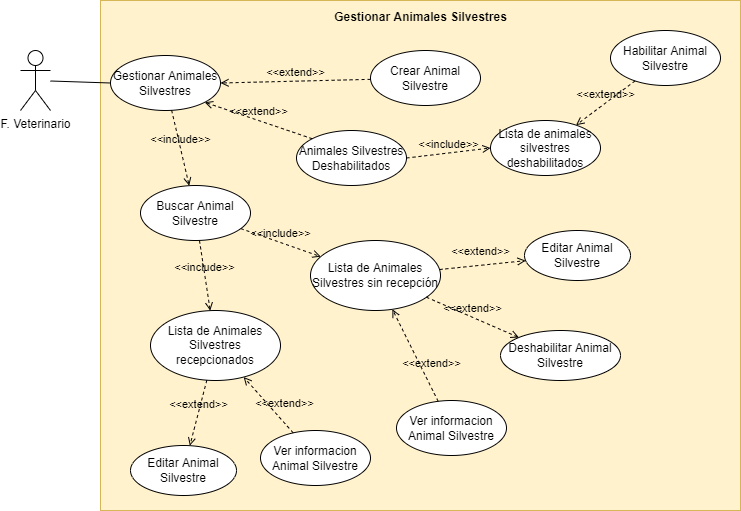

The diagram above was exported from draw.io. Its source (the exported page's mxGraphModel, read from the mxfile embedded in the PNG):
<mxGraphModel dx="868" dy="553" grid="1" gridSize="10" guides="1" tooltips="1" connect="1" arrows="1" fold="1" page="1" pageScale="1" pageWidth="827" pageHeight="1169" math="0" shadow="0">
  <root>
    <mxCell id="lu4vt_XJUtROr-VyPDyM-0" />
    <mxCell id="lu4vt_XJUtROr-VyPDyM-1" parent="lu4vt_XJUtROr-VyPDyM-0" />
    <mxCell id="lu4vt_XJUtROr-VyPDyM-2" value="&lt;b&gt;Gestionar Animales Silvestres&lt;br&gt;&lt;/b&gt;" style="html=1;labelPosition=center;verticalLabelPosition=top;align=center;verticalAlign=bottom;spacingBottom=-26;spacingRight=0;fillColor=#fff2cc;strokeColor=#d6b656;" parent="lu4vt_XJUtROr-VyPDyM-1" vertex="1">
      <mxGeometry x="130" y="90" width="640" height="510" as="geometry" />
    </mxCell>
    <mxCell id="lu4vt_XJUtROr-VyPDyM-3" style="edgeStyle=none;rounded=0;orthogonalLoop=1;jettySize=auto;html=1;entryX=0;entryY=0.5;entryDx=0;entryDy=0;endArrow=none;endFill=0;" parent="lu4vt_XJUtROr-VyPDyM-1" source="lu4vt_XJUtROr-VyPDyM-4" target="lu4vt_XJUtROr-VyPDyM-10" edge="1">
      <mxGeometry relative="1" as="geometry" />
    </mxCell>
    <mxCell id="lu4vt_XJUtROr-VyPDyM-4" value="F. Veterinario" style="shape=umlActor;verticalLabelPosition=bottom;verticalAlign=top;html=1;" parent="lu4vt_XJUtROr-VyPDyM-1" vertex="1">
      <mxGeometry x="50" y="140" width="30" height="60" as="geometry" />
    </mxCell>
    <mxCell id="lu4vt_XJUtROr-VyPDyM-6" value="Crear Animal Silvestre" style="ellipse;whiteSpace=wrap;html=1;" parent="lu4vt_XJUtROr-VyPDyM-1" vertex="1">
      <mxGeometry x="400" y="140" width="110" height="55" as="geometry" />
    </mxCell>
    <mxCell id="lu4vt_XJUtROr-VyPDyM-8" value="Ver informacion Animal Silvestre" style="ellipse;whiteSpace=wrap;html=1;" parent="lu4vt_XJUtROr-VyPDyM-1" vertex="1">
      <mxGeometry x="290" y="520" width="110" height="55" as="geometry" />
    </mxCell>
    <mxCell id="lu4vt_XJUtROr-VyPDyM-9" value="Buscar Animal Silvestre" style="ellipse;whiteSpace=wrap;html=1;" parent="lu4vt_XJUtROr-VyPDyM-1" vertex="1">
      <mxGeometry x="170" y="275" width="110" height="55" as="geometry" />
    </mxCell>
    <mxCell id="lu4vt_XJUtROr-VyPDyM-10" value="Gestionar Animales Silvestres" style="ellipse;whiteSpace=wrap;html=1;" parent="lu4vt_XJUtROr-VyPDyM-1" vertex="1">
      <mxGeometry x="140" y="145" width="110" height="55" as="geometry" />
    </mxCell>
    <mxCell id="lu4vt_XJUtROr-VyPDyM-11" value="&amp;lt;&amp;lt;extend&amp;gt;&amp;gt;" style="html=1;verticalAlign=bottom;labelBackgroundColor=none;endArrow=open;endFill=0;dashed=1;rounded=0;entryX=1;entryY=0.5;entryDx=0;entryDy=0;" parent="lu4vt_XJUtROr-VyPDyM-1" source="lu4vt_XJUtROr-VyPDyM-6" target="lu4vt_XJUtROr-VyPDyM-10" edge="1">
      <mxGeometry width="160" relative="1" as="geometry">
        <mxPoint x="225" y="190" as="sourcePoint" />
        <mxPoint x="225" y="350" as="targetPoint" />
      </mxGeometry>
    </mxCell>
    <mxCell id="lu4vt_XJUtROr-VyPDyM-14" value="&amp;lt;&amp;lt;extend&amp;gt;&amp;gt;" style="html=1;verticalAlign=bottom;labelBackgroundColor=none;endArrow=open;endFill=0;dashed=1;rounded=0;" parent="lu4vt_XJUtROr-VyPDyM-1" source="lu4vt_XJUtROr-VyPDyM-8" target="Gx_q2r4gm6fmWWxbbPT3-2" edge="1">
      <mxGeometry x="-0.4314" y="-7" width="160" relative="1" as="geometry">
        <mxPoint x="220" y="317.5" as="sourcePoint" />
        <mxPoint x="220" y="317.5" as="targetPoint" />
        <mxPoint as="offset" />
      </mxGeometry>
    </mxCell>
    <mxCell id="lu4vt_XJUtROr-VyPDyM-17" value="Animales Silvestres Deshabilitados" style="ellipse;whiteSpace=wrap;html=1;" parent="lu4vt_XJUtROr-VyPDyM-1" vertex="1">
      <mxGeometry x="326" y="220" width="110" height="55" as="geometry" />
    </mxCell>
    <mxCell id="lu4vt_XJUtROr-VyPDyM-18" value="&amp;lt;&amp;lt;extend&amp;gt;&amp;gt;" style="html=1;verticalAlign=bottom;labelBackgroundColor=none;endArrow=open;endFill=0;dashed=1;rounded=0;entryX=1;entryY=1;entryDx=0;entryDy=0;exitX=0;exitY=0;exitDx=0;exitDy=0;" parent="lu4vt_XJUtROr-VyPDyM-1" source="lu4vt_XJUtROr-VyPDyM-17" target="lu4vt_XJUtROr-VyPDyM-10" edge="1">
      <mxGeometry width="160" relative="1" as="geometry">
        <mxPoint x="430" y="280" as="sourcePoint" />
        <mxPoint x="590" y="280" as="targetPoint" />
      </mxGeometry>
    </mxCell>
    <mxCell id="lu4vt_XJUtROr-VyPDyM-19" value="Habilitar Animal Silvestre" style="ellipse;whiteSpace=wrap;html=1;" parent="lu4vt_XJUtROr-VyPDyM-1" vertex="1">
      <mxGeometry x="640" y="120" width="110" height="55" as="geometry" />
    </mxCell>
    <mxCell id="lu4vt_XJUtROr-VyPDyM-20" value="Lista de animales silvestres deshabilitados" style="ellipse;whiteSpace=wrap;html=1;" parent="lu4vt_XJUtROr-VyPDyM-1" vertex="1">
      <mxGeometry x="520" y="210" width="110" height="55" as="geometry" />
    </mxCell>
    <mxCell id="lu4vt_XJUtROr-VyPDyM-21" value="&amp;lt;&amp;lt;include&amp;gt;&amp;gt;" style="html=1;verticalAlign=bottom;labelBackgroundColor=none;endArrow=open;endFill=0;dashed=1;rounded=0;exitX=1;exitY=0.5;exitDx=0;exitDy=0;entryX=0;entryY=0.5;entryDx=0;entryDy=0;" parent="lu4vt_XJUtROr-VyPDyM-1" source="lu4vt_XJUtROr-VyPDyM-17" target="lu4vt_XJUtROr-VyPDyM-20" edge="1">
      <mxGeometry width="160" relative="1" as="geometry">
        <mxPoint x="430" y="280" as="sourcePoint" />
        <mxPoint x="590" y="280" as="targetPoint" />
      </mxGeometry>
    </mxCell>
    <mxCell id="lu4vt_XJUtROr-VyPDyM-22" value="&amp;lt;&amp;lt;extend&amp;gt;&amp;gt;" style="html=1;verticalAlign=bottom;labelBackgroundColor=none;endArrow=open;endFill=0;dashed=1;rounded=0;" parent="lu4vt_XJUtROr-VyPDyM-1" source="lu4vt_XJUtROr-VyPDyM-19" target="lu4vt_XJUtROr-VyPDyM-20" edge="1">
      <mxGeometry width="160" relative="1" as="geometry">
        <mxPoint x="430" y="280" as="sourcePoint" />
        <mxPoint x="590" y="280" as="targetPoint" />
      </mxGeometry>
    </mxCell>
    <mxCell id="Gx_q2r4gm6fmWWxbbPT3-1" value="Lista de Animales Silvestres sin recepción" style="ellipse;whiteSpace=wrap;html=1;" parent="lu4vt_XJUtROr-VyPDyM-1" vertex="1">
      <mxGeometry x="340" y="330" width="130" height="70" as="geometry" />
    </mxCell>
    <mxCell id="Gx_q2r4gm6fmWWxbbPT3-2" value="Lista de Animales Silvestres recepcionados" style="ellipse;whiteSpace=wrap;html=1;" parent="lu4vt_XJUtROr-VyPDyM-1" vertex="1">
      <mxGeometry x="180" y="400" width="130" height="70" as="geometry" />
    </mxCell>
    <mxCell id="Gx_q2r4gm6fmWWxbbPT3-4" value="&amp;lt;&amp;lt;include&amp;gt;&amp;gt;" style="html=1;verticalAlign=bottom;labelBackgroundColor=none;endArrow=open;endFill=0;dashed=1;rounded=0;" parent="lu4vt_XJUtROr-VyPDyM-1" source="lu4vt_XJUtROr-VyPDyM-9" target="Gx_q2r4gm6fmWWxbbPT3-1" edge="1">
      <mxGeometry width="160" relative="1" as="geometry">
        <mxPoint x="330" y="340" as="sourcePoint" />
        <mxPoint x="490" y="340" as="targetPoint" />
      </mxGeometry>
    </mxCell>
    <mxCell id="Gx_q2r4gm6fmWWxbbPT3-5" value="&amp;lt;&amp;lt;include&amp;gt;&amp;gt;" style="html=1;verticalAlign=bottom;labelBackgroundColor=none;endArrow=open;endFill=0;dashed=1;rounded=0;" parent="lu4vt_XJUtROr-VyPDyM-1" source="lu4vt_XJUtROr-VyPDyM-9" target="Gx_q2r4gm6fmWWxbbPT3-2" edge="1">
      <mxGeometry width="160" relative="1" as="geometry">
        <mxPoint x="330" y="340" as="sourcePoint" />
        <mxPoint x="490" y="340" as="targetPoint" />
      </mxGeometry>
    </mxCell>
    <mxCell id="Gx_q2r4gm6fmWWxbbPT3-6" value="Editar Animal Silvestre" style="ellipse;whiteSpace=wrap;html=1;" parent="lu4vt_XJUtROr-VyPDyM-1" vertex="1">
      <mxGeometry x="554" y="320" width="106" height="50" as="geometry" />
    </mxCell>
    <mxCell id="Gx_q2r4gm6fmWWxbbPT3-7" value="Editar Animal Silvestre" style="ellipse;whiteSpace=wrap;html=1;" parent="lu4vt_XJUtROr-VyPDyM-1" vertex="1">
      <mxGeometry x="160" y="535" width="106" height="50" as="geometry" />
    </mxCell>
    <mxCell id="Gx_q2r4gm6fmWWxbbPT3-8" value="Deshabilitar Animal Silvestre" style="ellipse;whiteSpace=wrap;html=1;" parent="lu4vt_XJUtROr-VyPDyM-1" vertex="1">
      <mxGeometry x="530" y="420" width="120" height="50" as="geometry" />
    </mxCell>
    <mxCell id="Gx_q2r4gm6fmWWxbbPT3-9" value="&amp;lt;&amp;lt;extend&amp;gt;&amp;gt;" style="html=1;verticalAlign=bottom;labelBackgroundColor=none;endArrow=open;endFill=0;dashed=1;rounded=0;" parent="lu4vt_XJUtROr-VyPDyM-1" source="Gx_q2r4gm6fmWWxbbPT3-1" target="Gx_q2r4gm6fmWWxbbPT3-6" edge="1">
      <mxGeometry x="-0.0371" y="5" width="160" relative="1" as="geometry">
        <mxPoint x="330" y="430" as="sourcePoint" />
        <mxPoint x="490" y="430" as="targetPoint" />
        <mxPoint as="offset" />
      </mxGeometry>
    </mxCell>
    <mxCell id="Gx_q2r4gm6fmWWxbbPT3-10" value="&amp;lt;&amp;lt;extend&amp;gt;&amp;gt;" style="html=1;verticalAlign=bottom;labelBackgroundColor=none;endArrow=open;endFill=0;dashed=1;rounded=0;" parent="lu4vt_XJUtROr-VyPDyM-1" source="Gx_q2r4gm6fmWWxbbPT3-2" target="Gx_q2r4gm6fmWWxbbPT3-7" edge="1">
      <mxGeometry width="160" relative="1" as="geometry">
        <mxPoint x="330" y="430" as="sourcePoint" />
        <mxPoint x="490" y="430" as="targetPoint" />
      </mxGeometry>
    </mxCell>
    <mxCell id="Gx_q2r4gm6fmWWxbbPT3-11" value="&amp;lt;&amp;lt;extend&amp;gt;&amp;gt;" style="html=1;verticalAlign=bottom;labelBackgroundColor=none;endArrow=open;endFill=0;dashed=1;rounded=0;" parent="lu4vt_XJUtROr-VyPDyM-1" source="Gx_q2r4gm6fmWWxbbPT3-1" target="Gx_q2r4gm6fmWWxbbPT3-8" edge="1">
      <mxGeometry width="160" relative="1" as="geometry">
        <mxPoint x="330" y="430" as="sourcePoint" />
        <mxPoint x="490" y="430" as="targetPoint" />
      </mxGeometry>
    </mxCell>
    <mxCell id="Gx_q2r4gm6fmWWxbbPT3-12" value="Ver informacion Animal Silvestre" style="ellipse;whiteSpace=wrap;html=1;" parent="lu4vt_XJUtROr-VyPDyM-1" vertex="1">
      <mxGeometry x="426" y="490" width="110" height="55" as="geometry" />
    </mxCell>
    <mxCell id="Gx_q2r4gm6fmWWxbbPT3-13" value="&amp;lt;&amp;lt;extend&amp;gt;&amp;gt;" style="html=1;verticalAlign=bottom;labelBackgroundColor=none;endArrow=open;endFill=0;dashed=1;rounded=0;" parent="lu4vt_XJUtROr-VyPDyM-1" source="Gx_q2r4gm6fmWWxbbPT3-12" target="Gx_q2r4gm6fmWWxbbPT3-1" edge="1">
      <mxGeometry x="-0.4314" y="-7" width="160" relative="1" as="geometry">
        <mxPoint x="384.72" y="242.19" as="sourcePoint" />
        <mxPoint x="389.99610258881034" y="330.31435858486265" as="targetPoint" />
        <mxPoint as="offset" />
      </mxGeometry>
    </mxCell>
    <mxCell id="gicvZFxTYY3V-8YmMKUm-0" value="&amp;lt;&amp;lt;include&amp;gt;&amp;gt;" style="html=1;verticalAlign=bottom;labelBackgroundColor=none;endArrow=open;endFill=0;dashed=1;rounded=0;" parent="lu4vt_XJUtROr-VyPDyM-1" source="lu4vt_XJUtROr-VyPDyM-10" target="lu4vt_XJUtROr-VyPDyM-9" edge="1">
      <mxGeometry width="160" relative="1" as="geometry">
        <mxPoint x="330" y="340" as="sourcePoint" />
        <mxPoint x="490" y="340" as="targetPoint" />
      </mxGeometry>
    </mxCell>
  </root>
</mxGraphModel>